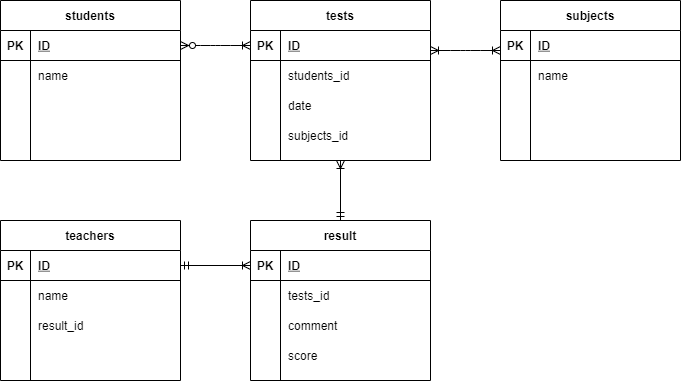

The diagram above was exported from draw.io. Its source (the exported page's mxGraphModel, read from the mxfile embedded in the PNG):
<mxGraphModel dx="990" dy="575" grid="1" gridSize="10" guides="1" tooltips="1" connect="1" arrows="1" fold="1" page="1" pageScale="1" pageWidth="827" pageHeight="1169" math="0" shadow="0">
  <root>
    <mxCell id="0" />
    <mxCell id="1" parent="0" />
    <mxCell id="286" value="students" style="shape=table;startSize=30;container=1;collapsible=1;childLayout=tableLayout;fixedRows=1;rowLines=0;fontStyle=1;align=center;resizeLast=1;" parent="1" vertex="1">
      <mxGeometry x="74" y="60" width="180" height="160" as="geometry" />
    </mxCell>
    <mxCell id="287" value="" style="shape=partialRectangle;collapsible=0;dropTarget=0;pointerEvents=0;fillColor=none;top=0;left=0;bottom=1;right=0;points=[[0,0.5],[1,0.5]];portConstraint=eastwest;" parent="286" vertex="1">
      <mxGeometry y="30" width="180" height="30" as="geometry" />
    </mxCell>
    <mxCell id="288" value="PK" style="shape=partialRectangle;connectable=0;fillColor=none;top=0;left=0;bottom=0;right=0;fontStyle=1;overflow=hidden;" parent="287" vertex="1">
      <mxGeometry width="30" height="30" as="geometry" />
    </mxCell>
    <mxCell id="289" value="ID" style="shape=partialRectangle;connectable=0;fillColor=none;top=0;left=0;bottom=0;right=0;align=left;spacingLeft=6;fontStyle=5;overflow=hidden;" parent="287" vertex="1">
      <mxGeometry x="30" width="150" height="30" as="geometry" />
    </mxCell>
    <mxCell id="290" value="" style="shape=partialRectangle;collapsible=0;dropTarget=0;pointerEvents=0;fillColor=none;top=0;left=0;bottom=0;right=0;points=[[0,0.5],[1,0.5]];portConstraint=eastwest;" parent="286" vertex="1">
      <mxGeometry y="60" width="180" height="30" as="geometry" />
    </mxCell>
    <mxCell id="291" value="" style="shape=partialRectangle;connectable=0;fillColor=none;top=0;left=0;bottom=0;right=0;editable=1;overflow=hidden;" parent="290" vertex="1">
      <mxGeometry width="30" height="30" as="geometry" />
    </mxCell>
    <mxCell id="292" value="name" style="shape=partialRectangle;connectable=0;fillColor=none;top=0;left=0;bottom=0;right=0;align=left;spacingLeft=6;overflow=hidden;" parent="290" vertex="1">
      <mxGeometry x="30" width="150" height="30" as="geometry" />
    </mxCell>
    <mxCell id="293" value="" style="shape=partialRectangle;collapsible=0;dropTarget=0;pointerEvents=0;fillColor=none;top=0;left=0;bottom=0;right=0;points=[[0,0.5],[1,0.5]];portConstraint=eastwest;" parent="286" vertex="1">
      <mxGeometry y="90" width="180" height="30" as="geometry" />
    </mxCell>
    <mxCell id="294" value="" style="shape=partialRectangle;connectable=0;fillColor=none;top=0;left=0;bottom=0;right=0;editable=1;overflow=hidden;" parent="293" vertex="1">
      <mxGeometry width="30" height="30" as="geometry" />
    </mxCell>
    <mxCell id="295" value="" style="shape=partialRectangle;connectable=0;fillColor=none;top=0;left=0;bottom=0;right=0;align=left;spacingLeft=6;overflow=hidden;" parent="293" vertex="1">
      <mxGeometry x="30" width="150" height="30" as="geometry" />
    </mxCell>
    <mxCell id="296" value="" style="shape=partialRectangle;collapsible=0;dropTarget=0;pointerEvents=0;fillColor=none;top=0;left=0;bottom=0;right=0;points=[[0,0.5],[1,0.5]];portConstraint=eastwest;" parent="286" vertex="1">
      <mxGeometry y="120" width="180" height="30" as="geometry" />
    </mxCell>
    <mxCell id="297" value="" style="shape=partialRectangle;connectable=0;fillColor=none;top=0;left=0;bottom=0;right=0;editable=1;overflow=hidden;" parent="296" vertex="1">
      <mxGeometry width="30" height="30" as="geometry" />
    </mxCell>
    <mxCell id="298" value="" style="shape=partialRectangle;connectable=0;fillColor=none;top=0;left=0;bottom=0;right=0;align=left;spacingLeft=6;overflow=hidden;" parent="296" vertex="1">
      <mxGeometry x="30" width="150" height="30" as="geometry" />
    </mxCell>
    <mxCell id="300" value="teachers" style="shape=table;startSize=30;container=1;collapsible=1;childLayout=tableLayout;fixedRows=1;rowLines=0;fontStyle=1;align=center;resizeLast=1;" parent="1" vertex="1">
      <mxGeometry x="74" y="280" width="180" height="160" as="geometry" />
    </mxCell>
    <mxCell id="301" value="" style="shape=partialRectangle;collapsible=0;dropTarget=0;pointerEvents=0;fillColor=none;top=0;left=0;bottom=1;right=0;points=[[0,0.5],[1,0.5]];portConstraint=eastwest;" parent="300" vertex="1">
      <mxGeometry y="30" width="180" height="30" as="geometry" />
    </mxCell>
    <mxCell id="302" value="PK" style="shape=partialRectangle;connectable=0;fillColor=none;top=0;left=0;bottom=0;right=0;fontStyle=1;overflow=hidden;" parent="301" vertex="1">
      <mxGeometry width="30" height="30" as="geometry" />
    </mxCell>
    <mxCell id="303" value="ID" style="shape=partialRectangle;connectable=0;fillColor=none;top=0;left=0;bottom=0;right=0;align=left;spacingLeft=6;fontStyle=5;overflow=hidden;" parent="301" vertex="1">
      <mxGeometry x="30" width="150" height="30" as="geometry" />
    </mxCell>
    <mxCell id="304" value="" style="shape=partialRectangle;collapsible=0;dropTarget=0;pointerEvents=0;fillColor=none;top=0;left=0;bottom=0;right=0;points=[[0,0.5],[1,0.5]];portConstraint=eastwest;" parent="300" vertex="1">
      <mxGeometry y="60" width="180" height="30" as="geometry" />
    </mxCell>
    <mxCell id="305" value="" style="shape=partialRectangle;connectable=0;fillColor=none;top=0;left=0;bottom=0;right=0;editable=1;overflow=hidden;" parent="304" vertex="1">
      <mxGeometry width="30" height="30" as="geometry" />
    </mxCell>
    <mxCell id="306" value="name" style="shape=partialRectangle;connectable=0;fillColor=none;top=0;left=0;bottom=0;right=0;align=left;spacingLeft=6;overflow=hidden;" parent="304" vertex="1">
      <mxGeometry x="30" width="150" height="30" as="geometry" />
    </mxCell>
    <mxCell id="307" value="" style="shape=partialRectangle;collapsible=0;dropTarget=0;pointerEvents=0;fillColor=none;top=0;left=0;bottom=0;right=0;points=[[0,0.5],[1,0.5]];portConstraint=eastwest;" parent="300" vertex="1">
      <mxGeometry y="90" width="180" height="30" as="geometry" />
    </mxCell>
    <mxCell id="308" value="" style="shape=partialRectangle;connectable=0;fillColor=none;top=0;left=0;bottom=0;right=0;editable=1;overflow=hidden;" parent="307" vertex="1">
      <mxGeometry width="30" height="30" as="geometry" />
    </mxCell>
    <mxCell id="309" value="result_id" style="shape=partialRectangle;connectable=0;fillColor=none;top=0;left=0;bottom=0;right=0;align=left;spacingLeft=6;overflow=hidden;" parent="307" vertex="1">
      <mxGeometry x="30" width="150" height="30" as="geometry" />
    </mxCell>
    <mxCell id="310" value="" style="shape=partialRectangle;collapsible=0;dropTarget=0;pointerEvents=0;fillColor=none;top=0;left=0;bottom=0;right=0;points=[[0,0.5],[1,0.5]];portConstraint=eastwest;" parent="300" vertex="1">
      <mxGeometry y="120" width="180" height="30" as="geometry" />
    </mxCell>
    <mxCell id="311" value="" style="shape=partialRectangle;connectable=0;fillColor=none;top=0;left=0;bottom=0;right=0;editable=1;overflow=hidden;" parent="310" vertex="1">
      <mxGeometry width="30" height="30" as="geometry" />
    </mxCell>
    <mxCell id="312" value="" style="shape=partialRectangle;connectable=0;fillColor=none;top=0;left=0;bottom=0;right=0;align=left;spacingLeft=6;overflow=hidden;" parent="310" vertex="1">
      <mxGeometry x="30" width="150" height="30" as="geometry" />
    </mxCell>
    <mxCell id="313" value="tests" style="shape=table;startSize=30;container=1;collapsible=1;childLayout=tableLayout;fixedRows=1;rowLines=0;fontStyle=1;align=center;resizeLast=1;" parent="1" vertex="1">
      <mxGeometry x="324" y="60" width="180" height="160" as="geometry" />
    </mxCell>
    <mxCell id="314" value="" style="shape=partialRectangle;collapsible=0;dropTarget=0;pointerEvents=0;fillColor=none;top=0;left=0;bottom=1;right=0;points=[[0,0.5],[1,0.5]];portConstraint=eastwest;" parent="313" vertex="1">
      <mxGeometry y="30" width="180" height="30" as="geometry" />
    </mxCell>
    <mxCell id="315" value="PK" style="shape=partialRectangle;connectable=0;fillColor=none;top=0;left=0;bottom=0;right=0;fontStyle=1;overflow=hidden;" parent="314" vertex="1">
      <mxGeometry width="30" height="30" as="geometry" />
    </mxCell>
    <mxCell id="316" value="ID" style="shape=partialRectangle;connectable=0;fillColor=none;top=0;left=0;bottom=0;right=0;align=left;spacingLeft=6;fontStyle=5;overflow=hidden;" parent="314" vertex="1">
      <mxGeometry x="30" width="150" height="30" as="geometry" />
    </mxCell>
    <mxCell id="317" value="" style="shape=partialRectangle;collapsible=0;dropTarget=0;pointerEvents=0;fillColor=none;top=0;left=0;bottom=0;right=0;points=[[0,0.5],[1,0.5]];portConstraint=eastwest;" parent="313" vertex="1">
      <mxGeometry y="60" width="180" height="30" as="geometry" />
    </mxCell>
    <mxCell id="318" value="" style="shape=partialRectangle;connectable=0;fillColor=none;top=0;left=0;bottom=0;right=0;editable=1;overflow=hidden;" parent="317" vertex="1">
      <mxGeometry width="30" height="30" as="geometry" />
    </mxCell>
    <mxCell id="319" value="students_id" style="shape=partialRectangle;connectable=0;fillColor=none;top=0;left=0;bottom=0;right=0;align=left;spacingLeft=6;overflow=hidden;" parent="317" vertex="1">
      <mxGeometry x="30" width="150" height="30" as="geometry" />
    </mxCell>
    <mxCell id="320" value="" style="shape=partialRectangle;collapsible=0;dropTarget=0;pointerEvents=0;fillColor=none;top=0;left=0;bottom=0;right=0;points=[[0,0.5],[1,0.5]];portConstraint=eastwest;" parent="313" vertex="1">
      <mxGeometry y="90" width="180" height="30" as="geometry" />
    </mxCell>
    <mxCell id="321" value="" style="shape=partialRectangle;connectable=0;fillColor=none;top=0;left=0;bottom=0;right=0;editable=1;overflow=hidden;" parent="320" vertex="1">
      <mxGeometry width="30" height="30" as="geometry" />
    </mxCell>
    <mxCell id="322" value="date" style="shape=partialRectangle;connectable=0;fillColor=none;top=0;left=0;bottom=0;right=0;align=left;spacingLeft=6;overflow=hidden;" parent="320" vertex="1">
      <mxGeometry x="30" width="150" height="30" as="geometry" />
    </mxCell>
    <mxCell id="323" value="" style="shape=partialRectangle;collapsible=0;dropTarget=0;pointerEvents=0;fillColor=none;top=0;left=0;bottom=0;right=0;points=[[0,0.5],[1,0.5]];portConstraint=eastwest;" parent="313" vertex="1">
      <mxGeometry y="120" width="180" height="30" as="geometry" />
    </mxCell>
    <mxCell id="324" value="" style="shape=partialRectangle;connectable=0;fillColor=none;top=0;left=0;bottom=0;right=0;editable=1;overflow=hidden;" parent="323" vertex="1">
      <mxGeometry width="30" height="30" as="geometry" />
    </mxCell>
    <mxCell id="325" value="subjects_id" style="shape=partialRectangle;connectable=0;fillColor=none;top=0;left=0;bottom=0;right=0;align=left;spacingLeft=6;overflow=hidden;" parent="323" vertex="1">
      <mxGeometry x="30" width="150" height="30" as="geometry" />
    </mxCell>
    <mxCell id="326" value="" style="edgeStyle=entityRelationEdgeStyle;fontSize=12;html=1;endArrow=ERoneToMany;exitX=1;exitY=0.5;exitDx=0;exitDy=0;entryX=0;entryY=0.5;entryDx=0;entryDy=0;endFill=0;startArrow=ERzeroToMany;startFill=1;" parent="1" source="287" target="314" edge="1">
      <mxGeometry width="100" height="100" relative="1" as="geometry">
        <mxPoint x="214" y="290" as="sourcePoint" />
        <mxPoint x="314" y="190" as="targetPoint" />
      </mxGeometry>
    </mxCell>
    <mxCell id="329" value="result" style="shape=table;startSize=30;container=1;collapsible=1;childLayout=tableLayout;fixedRows=1;rowLines=0;fontStyle=1;align=center;resizeLast=1;" parent="1" vertex="1">
      <mxGeometry x="324" y="280" width="180" height="160" as="geometry" />
    </mxCell>
    <mxCell id="330" value="" style="shape=partialRectangle;collapsible=0;dropTarget=0;pointerEvents=0;fillColor=none;top=0;left=0;bottom=1;right=0;points=[[0,0.5],[1,0.5]];portConstraint=eastwest;" parent="329" vertex="1">
      <mxGeometry y="30" width="180" height="30" as="geometry" />
    </mxCell>
    <mxCell id="331" value="PK" style="shape=partialRectangle;connectable=0;fillColor=none;top=0;left=0;bottom=0;right=0;fontStyle=1;overflow=hidden;" parent="330" vertex="1">
      <mxGeometry width="30" height="30" as="geometry" />
    </mxCell>
    <mxCell id="332" value="ID" style="shape=partialRectangle;connectable=0;fillColor=none;top=0;left=0;bottom=0;right=0;align=left;spacingLeft=6;fontStyle=5;overflow=hidden;" parent="330" vertex="1">
      <mxGeometry x="30" width="150" height="30" as="geometry" />
    </mxCell>
    <mxCell id="333" value="" style="shape=partialRectangle;collapsible=0;dropTarget=0;pointerEvents=0;fillColor=none;top=0;left=0;bottom=0;right=0;points=[[0,0.5],[1,0.5]];portConstraint=eastwest;" parent="329" vertex="1">
      <mxGeometry y="60" width="180" height="30" as="geometry" />
    </mxCell>
    <mxCell id="334" value="" style="shape=partialRectangle;connectable=0;fillColor=none;top=0;left=0;bottom=0;right=0;editable=1;overflow=hidden;" parent="333" vertex="1">
      <mxGeometry width="30" height="30" as="geometry" />
    </mxCell>
    <mxCell id="335" value="tests_id" style="shape=partialRectangle;connectable=0;fillColor=none;top=0;left=0;bottom=0;right=0;align=left;spacingLeft=6;overflow=hidden;" parent="333" vertex="1">
      <mxGeometry x="30" width="150" height="30" as="geometry" />
    </mxCell>
    <mxCell id="336" value="" style="shape=partialRectangle;collapsible=0;dropTarget=0;pointerEvents=0;fillColor=none;top=0;left=0;bottom=0;right=0;points=[[0,0.5],[1,0.5]];portConstraint=eastwest;" parent="329" vertex="1">
      <mxGeometry y="90" width="180" height="30" as="geometry" />
    </mxCell>
    <mxCell id="337" value="" style="shape=partialRectangle;connectable=0;fillColor=none;top=0;left=0;bottom=0;right=0;editable=1;overflow=hidden;" parent="336" vertex="1">
      <mxGeometry width="30" height="30" as="geometry" />
    </mxCell>
    <mxCell id="338" value="comment" style="shape=partialRectangle;connectable=0;fillColor=none;top=0;left=0;bottom=0;right=0;align=left;spacingLeft=6;overflow=hidden;" parent="336" vertex="1">
      <mxGeometry x="30" width="150" height="30" as="geometry" />
    </mxCell>
    <mxCell id="339" value="" style="shape=partialRectangle;collapsible=0;dropTarget=0;pointerEvents=0;fillColor=none;top=0;left=0;bottom=0;right=0;points=[[0,0.5],[1,0.5]];portConstraint=eastwest;" parent="329" vertex="1">
      <mxGeometry y="120" width="180" height="30" as="geometry" />
    </mxCell>
    <mxCell id="340" value="" style="shape=partialRectangle;connectable=0;fillColor=none;top=0;left=0;bottom=0;right=0;editable=1;overflow=hidden;" parent="339" vertex="1">
      <mxGeometry width="30" height="30" as="geometry" />
    </mxCell>
    <mxCell id="341" value="score" style="shape=partialRectangle;connectable=0;fillColor=none;top=0;left=0;bottom=0;right=0;align=left;spacingLeft=6;overflow=hidden;" parent="339" vertex="1">
      <mxGeometry x="30" width="150" height="30" as="geometry" />
    </mxCell>
    <mxCell id="343" value="" style="fontSize=12;html=1;endArrow=ERoneToMany;exitX=1;exitY=0.5;exitDx=0;exitDy=0;entryX=0;entryY=0.5;entryDx=0;entryDy=0;endFill=0;startArrow=ERmandOne;startFill=0;" parent="1" source="301" target="330" edge="1">
      <mxGeometry width="100" height="100" relative="1" as="geometry">
        <mxPoint x="214" y="290" as="sourcePoint" />
        <mxPoint x="314" y="190" as="targetPoint" />
      </mxGeometry>
    </mxCell>
    <mxCell id="360" value="subjects" style="shape=table;startSize=30;container=1;collapsible=1;childLayout=tableLayout;fixedRows=1;rowLines=0;fontStyle=1;align=center;resizeLast=1;" parent="1" vertex="1">
      <mxGeometry x="574" y="60" width="180" height="160" as="geometry" />
    </mxCell>
    <mxCell id="361" value="" style="shape=partialRectangle;collapsible=0;dropTarget=0;pointerEvents=0;fillColor=none;top=0;left=0;bottom=1;right=0;points=[[0,0.5],[1,0.5]];portConstraint=eastwest;" parent="360" vertex="1">
      <mxGeometry y="30" width="180" height="30" as="geometry" />
    </mxCell>
    <mxCell id="362" value="PK" style="shape=partialRectangle;connectable=0;fillColor=none;top=0;left=0;bottom=0;right=0;fontStyle=1;overflow=hidden;" parent="361" vertex="1">
      <mxGeometry width="30" height="30" as="geometry" />
    </mxCell>
    <mxCell id="363" value="ID" style="shape=partialRectangle;connectable=0;fillColor=none;top=0;left=0;bottom=0;right=0;align=left;spacingLeft=6;fontStyle=5;overflow=hidden;" parent="361" vertex="1">
      <mxGeometry x="30" width="150" height="30" as="geometry" />
    </mxCell>
    <mxCell id="364" value="" style="shape=partialRectangle;collapsible=0;dropTarget=0;pointerEvents=0;fillColor=none;top=0;left=0;bottom=0;right=0;points=[[0,0.5],[1,0.5]];portConstraint=eastwest;" parent="360" vertex="1">
      <mxGeometry y="60" width="180" height="30" as="geometry" />
    </mxCell>
    <mxCell id="365" value="" style="shape=partialRectangle;connectable=0;fillColor=none;top=0;left=0;bottom=0;right=0;editable=1;overflow=hidden;" parent="364" vertex="1">
      <mxGeometry width="30" height="30" as="geometry" />
    </mxCell>
    <mxCell id="366" value="name" style="shape=partialRectangle;connectable=0;fillColor=none;top=0;left=0;bottom=0;right=0;align=left;spacingLeft=6;overflow=hidden;" parent="364" vertex="1">
      <mxGeometry x="30" width="150" height="30" as="geometry" />
    </mxCell>
    <mxCell id="367" value="" style="shape=partialRectangle;collapsible=0;dropTarget=0;pointerEvents=0;fillColor=none;top=0;left=0;bottom=0;right=0;points=[[0,0.5],[1,0.5]];portConstraint=eastwest;" parent="360" vertex="1">
      <mxGeometry y="90" width="180" height="30" as="geometry" />
    </mxCell>
    <mxCell id="368" value="" style="shape=partialRectangle;connectable=0;fillColor=none;top=0;left=0;bottom=0;right=0;editable=1;overflow=hidden;" parent="367" vertex="1">
      <mxGeometry width="30" height="30" as="geometry" />
    </mxCell>
    <mxCell id="369" value="" style="shape=partialRectangle;connectable=0;fillColor=none;top=0;left=0;bottom=0;right=0;align=left;spacingLeft=6;overflow=hidden;" parent="367" vertex="1">
      <mxGeometry x="30" width="150" height="30" as="geometry" />
    </mxCell>
    <mxCell id="370" value="" style="shape=partialRectangle;collapsible=0;dropTarget=0;pointerEvents=0;fillColor=none;top=0;left=0;bottom=0;right=0;points=[[0,0.5],[1,0.5]];portConstraint=eastwest;" parent="360" vertex="1">
      <mxGeometry y="120" width="180" height="30" as="geometry" />
    </mxCell>
    <mxCell id="371" value="" style="shape=partialRectangle;connectable=0;fillColor=none;top=0;left=0;bottom=0;right=0;editable=1;overflow=hidden;" parent="370" vertex="1">
      <mxGeometry width="30" height="30" as="geometry" />
    </mxCell>
    <mxCell id="372" value="" style="shape=partialRectangle;connectable=0;fillColor=none;top=0;left=0;bottom=0;right=0;align=left;spacingLeft=6;overflow=hidden;" parent="370" vertex="1">
      <mxGeometry x="30" width="150" height="30" as="geometry" />
    </mxCell>
    <mxCell id="373" value="" style="edgeStyle=entityRelationEdgeStyle;fontSize=12;html=1;endArrow=ERoneToMany;exitX=1;exitY=0.5;exitDx=0;exitDy=0;entryX=0;entryY=0.5;entryDx=0;entryDy=0;endFill=0;startArrow=ERoneToMany;startFill=0;" parent="1" edge="1">
      <mxGeometry width="100" height="100" relative="1" as="geometry">
        <mxPoint x="504" y="110" as="sourcePoint" />
        <mxPoint x="574" y="110" as="targetPoint" />
      </mxGeometry>
    </mxCell>
    <mxCell id="457" value="" style="fontSize=12;html=1;endArrow=ERoneToMany;entryX=0.5;entryY=1;entryDx=0;entryDy=0;exitX=0.5;exitY=0;exitDx=0;exitDy=0;startArrow=ERmandOne;startFill=0;endFill=0;" edge="1" parent="1" source="329" target="313">
      <mxGeometry width="100" height="100" relative="1" as="geometry">
        <mxPoint x="360" y="300" as="sourcePoint" />
        <mxPoint x="460" y="200" as="targetPoint" />
      </mxGeometry>
    </mxCell>
  </root>
</mxGraphModel>